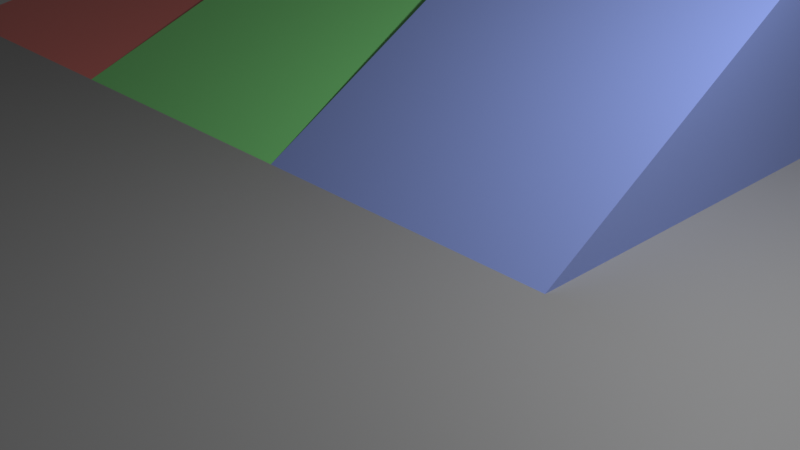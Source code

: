 # Source: scene.blend  (saved by Blender 5.1.30; exported with 4.5.12 LTS)
import bpy
from mathutils import Matrix  # noqa: F401  (used for matrix-valued properties, if any)

bpy.ops.wm.read_factory_settings(use_empty=True)
scene = bpy.context.scene
scene.name = 'Scene'

# ---- collections
col_collection = bpy.data.collections.new('Collection'); scene.collection.children.link(col_collection)

# ---- materials (node trees are filled in below, after node groups)
mat_floor = bpy.data.materials.new('Floor')
mat_ramp1 = bpy.data.materials.new('Ramp1')
mat_ramp2 = bpy.data.materials.new('Ramp2')
mat_ramp3 = bpy.data.materials.new('Ramp3')
mat_border = bpy.data.materials.new('Border')

# ---- material node trees
mat_floor.use_nodes = True; mat_floor.node_tree.nodes.clear()
_N = mat_floor.node_tree.nodes; _L = mat_floor.node_tree.links
n0 = _N.new('ShaderNodeBsdfPrincipled'); n0.name = 'Principled BSDF'; n0.location = (-200, 100)
n0.inputs[0].default_value = (0.3197, 0.3197, 0.3197, 1.0)
n1 = _N.new('ShaderNodeOutputMaterial'); n1.name = 'Material Output'; n1.location = (200, 100)
_L.new(n0.outputs[0], n1.inputs[0])
n1.is_active_output = True
mat_ramp1.use_nodes = True; mat_ramp1.node_tree.nodes.clear()
_N = mat_ramp1.node_tree.nodes; _L = mat_ramp1.node_tree.links
n0 = _N.new('ShaderNodeBsdfPrincipled'); n0.name = 'Principled BSDF'; n0.location = (-200, 100)
n0.inputs[0].default_value = (0.8, 0.2052, 0.1799, 1.0)
n1 = _N.new('ShaderNodeOutputMaterial'); n1.name = 'Material Output'; n1.location = (200, 100)
_L.new(n0.outputs[0], n1.inputs[0])
n1.is_active_output = True
mat_ramp2.use_nodes = True; mat_ramp2.node_tree.nodes.clear()
_N = mat_ramp2.node_tree.nodes; _L = mat_ramp2.node_tree.links
n0 = _N.new('ShaderNodeBsdfPrincipled'); n0.name = 'Principled BSDF'; n0.location = (-200, 100)
n0.inputs[0].default_value = (0.2457, 0.8, 0.2477, 1.0)
n1 = _N.new('ShaderNodeOutputMaterial'); n1.name = 'Material Output'; n1.location = (200, 100)
_L.new(n0.outputs[0], n1.inputs[0])
n1.is_active_output = True
mat_ramp3.use_nodes = True; mat_ramp3.node_tree.nodes.clear()
_N = mat_ramp3.node_tree.nodes; _L = mat_ramp3.node_tree.links
n0 = _N.new('ShaderNodeBsdfPrincipled'); n0.name = 'Principled BSDF'; n0.location = (-200, 100)
n0.inputs[0].default_value = (0.2761, 0.3672, 0.8, 1.0)
n1 = _N.new('ShaderNodeOutputMaterial'); n1.name = 'Material Output'; n1.location = (200, 100)
_L.new(n0.outputs[0], n1.inputs[0])
n1.is_active_output = True
mat_border.use_nodes = True; mat_border.node_tree.nodes.clear()
_N = mat_border.node_tree.nodes; _L = mat_border.node_tree.links
n0 = _N.new('ShaderNodeBsdfPrincipled'); n0.name = 'Principled BSDF'; n0.location = (-200, 100)
n0.inputs[0].default_value = (0.0835, 0.0835, 0.0835, 1.0)
n1 = _N.new('ShaderNodeOutputMaterial'); n1.name = 'Material Output'; n1.location = (200, 100)
_L.new(n0.outputs[0], n1.inputs[0])
n1.is_active_output = True

# ---- world
world_world = bpy.data.worlds.new('World'); scene.world = world_world
world_world.use_nodes = True; world_world.node_tree.nodes.clear()
_N = world_world.node_tree.nodes; _L = world_world.node_tree.links
n0 = _N.new('ShaderNodeOutputWorld'); n0.name = 'World Output'; n0.location = (200, 100)
n1 = _N.new('ShaderNodeBackground'); n1.name = 'Background'; n1.location = (-200, 100)
n1.inputs[0].default_value = (0.05088, 0.05088, 0.05088, 1.0)
_L.new(n1.outputs[0], n0.inputs[0])
n0.is_active_output = True
world_world.color = (0.05088, 0.05088, 0.05088)
world_world.sun_shadow_jitter_overblur = 0.0

# ---- cameras
cam_camera = bpy.data.cameras.new('Camera')
cam_camera.clip_end = 100.0
cam_camera.ortho_scale = 7.314

# ---- lights
light_light = bpy.data.lights.new('Light', 'POINT')
light_light.energy = 1000.0
light_light.shadow_soft_size = 0.1

# ---- meshes
me_plane = bpy.data.meshes.new('Plane')
me_plane.from_pydata([(-1.0, -1.0, 0.0), (1.0, -1.0, 0.0), (-1.0, 1.0, 0.0), (1.0, 1.0, 0.0)], [], [(0, 1, 3, 2)])
_uv = me_plane.uv_layers.new(name='UVMap')
_uv.uv.foreach_set('vector', [0.0, 0.0, 1.0, 0.0, 1.0, 1.0, 0.0, 1.0])
me_plane.materials.append(mat_floor)
me_plane.update()
me_cube_002 = bpy.data.meshes.new('Cube.002')
me_cube_002.from_pydata([(-1.0, -1.0, -1.0), (-1.0, -1.0, -1.0), (-1.0, 1.0, -1.0), (-1.0, 1.0, 1.0), (1.0, -1.0, -1.0), (1.0, -1.0, -1.0), (1.0, 1.0, -1.0), (1.0, 1.0, 1.0)], [], [(0, 1, 3, 2), (2, 3, 7, 6), (6, 7, 5, 4), (4, 5, 1, 0), (2, 6, 4, 0), (7, 3, 1, 5)])
_uv = me_cube_002.uv_layers.new(name='UVMap')
_uv.uv.foreach_set('vector', [0.375, 0.0, 0.625, 0.0, 0.625, 0.25, 0.375, 0.25, 0.375, 0.25, 0.625, 0.25, 0.625, 0.5, 0.375, 0.5, 0.375, 0.5, 0.625, 0.5, 0.625, 0.75, 0.375, 0.75, 0.375, 0.75, 0.625, 0.75, 0.625, 1.0, 0.375, 1.0, 0.125, 0.5, 0.375, 0.5, 0.375, 0.75, 0.125, 0.75, 0.625, 0.5, 0.875, 0.5, 0.875, 0.75, 0.625, 0.75])
me_cube_002.materials.append(mat_ramp1)
me_cube_002.update()
me_cube_003 = bpy.data.meshes.new('Cube.003')
me_cube_003.from_pydata([(-1.0, -1.0, -1.0), (-1.0, -1.0, -1.0), (-1.0, 1.0, -1.0), (-1.0, 1.0, 3.0), (1.0, -1.0, -1.0), (1.0, -1.0, -1.0), (1.0, 1.0, -1.0), (1.0, 1.0, 3.0)], [], [(0, 1, 3, 2), (2, 3, 7, 6), (6, 7, 5, 4), (4, 5, 1, 0), (2, 6, 4, 0), (7, 3, 1, 5)])
_uv = me_cube_003.uv_layers.new(name='UVMap')
_uv.uv.foreach_set('vector', [0.375, 0.0, 0.625, 0.0, 0.625, 0.25, 0.375, 0.25, 0.375, 0.25, 0.625, 0.25, 0.625, 0.5, 0.375, 0.5, 0.375, 0.5, 0.625, 0.5, 0.625, 0.75, 0.375, 0.75, 0.375, 0.75, 0.625, 0.75, 0.625, 1.0, 0.375, 1.0, 0.125, 0.5, 0.375, 0.5, 0.375, 0.75, 0.125, 0.75, 0.625, 0.5, 0.875, 0.5, 0.875, 0.75, 0.625, 0.75])
me_cube_003.materials.append(mat_ramp2)
me_cube_003.update()
me_cube_004 = bpy.data.meshes.new('Cube.004')
me_cube_004.from_pydata([(-1.0, -1.0, -1.0), (-1.0, -1.0, -1.0), (-1.0, 1.0, -1.0), (-1.0, 1.0, 5.0), (1.0, -1.0, -1.0), (1.0, -1.0, -1.0), (1.0, 1.0, -1.0), (1.0, 1.0, 5.0)], [], [(0, 1, 3, 2), (2, 3, 7, 6), (6, 7, 5, 4), (4, 5, 1, 0), (2, 6, 4, 0), (7, 3, 1, 5)])
_uv = me_cube_004.uv_layers.new(name='UVMap')
_uv.uv.foreach_set('vector', [0.375, 0.0, 0.625, 0.0, 0.625, 0.25, 0.375, 0.25, 0.375, 0.25, 0.625, 0.25, 0.625, 0.5, 0.375, 0.5, 0.375, 0.5, 0.625, 0.5, 0.625, 0.75, 0.375, 0.75, 0.375, 0.75, 0.625, 0.75, 0.625, 1.0, 0.375, 1.0, 0.125, 0.5, 0.375, 0.5, 0.375, 0.75, 0.125, 0.75, 0.625, 0.5, 0.875, 0.5, 0.875, 0.75, 0.625, 0.75])
me_cube_004.materials.append(mat_ramp3)
me_cube_004.update()
me_cube_005 = bpy.data.meshes.new('Cube.005')
me_cube_005.from_pydata([(-1.0, -1.0, -1.0), (-1.0, -1.0, 1.0), (-1.0, 1.0, -1.0), (-1.0, 1.0, 1.0), (1.0, -1.0, -1.0), (1.0, -1.0, 1.0), (1.0, 1.0, -1.0), (1.0, 1.0, 1.0)], [], [(0, 1, 3, 2), (2, 3, 7, 6), (6, 7, 5, 4), (4, 5, 1, 0), (2, 6, 4, 0), (7, 3, 1, 5)])
_uv = me_cube_005.uv_layers.new(name='UVMap')
_uv.uv.foreach_set('vector', [0.375, 0.0, 0.625, 0.0, 0.625, 0.25, 0.375, 0.25, 0.375, 0.25, 0.625, 0.25, 0.625, 0.5, 0.375, 0.5, 0.375, 0.5, 0.625, 0.5, 0.625, 0.75, 0.375, 0.75, 0.375, 0.75, 0.625, 0.75, 0.625, 1.0, 0.375, 1.0, 0.125, 0.5, 0.375, 0.5, 0.375, 0.75, 0.125, 0.75, 0.625, 0.5, 0.875, 0.5, 0.875, 0.75, 0.625, 0.75])
me_cube_005.materials.append(mat_border)
me_cube_005.update()
me_cube_006 = bpy.data.meshes.new('Cube.006')
me_cube_006.from_pydata([(-1.0, -1.0, -1.0), (-1.0, -1.0, 1.0), (-1.0, 1.0, -1.0), (-1.0, 1.0, 1.0), (1.0, -1.0, -1.0), (1.0, -1.0, 1.0), (1.0, 1.0, -1.0), (1.0, 1.0, 1.0)], [], [(0, 1, 3, 2), (2, 3, 7, 6), (6, 7, 5, 4), (4, 5, 1, 0), (2, 6, 4, 0), (7, 3, 1, 5)])
_uv = me_cube_006.uv_layers.new(name='UVMap')
_uv.uv.foreach_set('vector', [0.375, 0.0, 0.625, 0.0, 0.625, 0.25, 0.375, 0.25, 0.375, 0.25, 0.625, 0.25, 0.625, 0.5, 0.375, 0.5, 0.375, 0.5, 0.625, 0.5, 0.625, 0.75, 0.375, 0.75, 0.375, 0.75, 0.625, 0.75, 0.625, 1.0, 0.375, 1.0, 0.125, 0.5, 0.375, 0.5, 0.375, 0.75, 0.125, 0.75, 0.625, 0.5, 0.875, 0.5, 0.875, 0.75, 0.625, 0.75])
me_cube_006.materials.append(mat_border)
me_cube_006.update()
me_cube = bpy.data.meshes.new('Cube')
me_cube.from_pydata([(-1.0, -1.0, -1.0), (-1.0, -1.0, 1.0), (-1.0, 1.0, -1.0), (-1.0, 1.0, 1.0), (1.0, -1.0, -1.0), (1.0, -1.0, 1.0), (1.0, 1.0, -1.0), (1.0, 1.0, 1.0)], [], [(0, 1, 3, 2), (2, 3, 7, 6), (6, 7, 5, 4), (4, 5, 1, 0), (2, 6, 4, 0), (7, 3, 1, 5)])
_uv = me_cube.uv_layers.new(name='UVMap')
_uv.uv.foreach_set('vector', [0.375, 0.0, 0.625, 0.0, 0.625, 0.25, 0.375, 0.25, 0.375, 0.25, 0.625, 0.25, 0.625, 0.5, 0.375, 0.5, 0.375, 0.5, 0.625, 0.5, 0.625, 0.75, 0.375, 0.75, 0.375, 0.75, 0.625, 0.75, 0.625, 1.0, 0.375, 1.0, 0.125, 0.5, 0.375, 0.5, 0.375, 0.75, 0.125, 0.75, 0.625, 0.5, 0.875, 0.5, 0.875, 0.75, 0.625, 0.75])
me_cube.materials.append(mat_border)
me_cube.update()
me_cube_001 = bpy.data.meshes.new('Cube.001')
me_cube_001.from_pydata([(-1.0, -1.0, -1.0), (-1.0, -1.0, 1.0), (-1.0, 1.0, -1.0), (-1.0, 1.0, 1.0), (1.0, -1.0, -1.0), (1.0, -1.0, 1.0), (1.0, 1.0, -1.0), (1.0, 1.0, 1.0)], [], [(0, 1, 3, 2), (2, 3, 7, 6), (6, 7, 5, 4), (4, 5, 1, 0), (2, 6, 4, 0), (7, 3, 1, 5)])
_uv = me_cube_001.uv_layers.new(name='UVMap')
_uv.uv.foreach_set('vector', [0.375, 0.0, 0.625, 0.0, 0.625, 0.25, 0.375, 0.25, 0.375, 0.25, 0.625, 0.25, 0.625, 0.5, 0.375, 0.5, 0.375, 0.5, 0.625, 0.5, 0.625, 0.75, 0.375, 0.75, 0.375, 0.75, 0.625, 0.75, 0.625, 1.0, 0.375, 1.0, 0.125, 0.5, 0.375, 0.5, 0.375, 0.75, 0.125, 0.75, 0.625, 0.5, 0.875, 0.5, 0.875, 0.75, 0.625, 0.75])
me_cube_001.materials.append(mat_border)
me_cube_001.update()

# ---- objects
ob_light = bpy.data.objects.new('Light', light_light)
ob_camera = bpy.data.objects.new('Camera', cam_camera)
ob_plane = bpy.data.objects.new('Plane', me_plane)
ob_ramp1 = bpy.data.objects.new('Ramp1', me_cube_002)
ob_ramp2 = bpy.data.objects.new('Ramp2', me_cube_003)
ob_ramp3 = bpy.data.objects.new('Ramp3', me_cube_004)
ob_border1 = bpy.data.objects.new('Border1', me_cube_005)
ob_border2 = bpy.data.objects.new('Border2', me_cube_006)
ob_cube1m = bpy.data.objects.new('Cube1m', me_cube)
ob_cube2m = bpy.data.objects.new('Cube2m', me_cube_001)
ob_spawn = bpy.data.objects.new('Spawn', None)

# ---- transforms, parenting, visibility, modifiers, constraints
ob_light.location = (4.076, 1.005, 5.904)
ob_light.rotation_euler = (0.6503, 0.05522, 1.866)
ob_light.lock_rotations_4d = False
ob_light.empty_display_type = 'ARROWS'
ob_light.color = (0.0, 0.0, 0.0, 0.0)
ob_light.lineart.crease_threshold = 0.0
ob_camera.location = (7.359, -6.926, 4.958)
ob_camera.rotation_euler = (1.109, 0.0, 0.8149)
ob_camera.lock_rotations_4d = False
ob_camera.empty_display_type = 'ARROWS'
ob_camera.color = (0.0, 0.0, 0.0, 0.0)
ob_camera.display_type = 'WIRE'
ob_camera.lineart.crease_threshold = 0.0
ob_plane.location = (0.0, 0.0, 0.0)
ob_plane.scale = (10.0, 10.0, 1.0)
ob_ramp1.location = (-8.0, 5.0, 1.0)
ob_ramp1.scale = (2.0, 5.1, 1.0)
ob_ramp2.location = (-4.0, 5.0, 1.0)
ob_ramp2.scale = (2.0, 5.1, 1.0)
ob_ramp3.location = (0.0, 5.0, 1.0)
ob_ramp3.scale = (2.0, 5.1, 1.0)
ob_border1.location = (6.0, 10.0, 1.0)
ob_border1.scale = (4.0, 0.2, 0.9135)
ob_border2.location = (10.0, 6.0, 1.0)
ob_border2.rotation_euler = (0.0, -0.0, -1.571)
ob_border2.scale = (4.0, 0.2, 0.9135)
ob_cube1m.location = (-9.5, -8.5, 0.5)
ob_cube1m.scale = (0.5, 0.5, 0.5)
ob_cube2m.location = (-9.5, -7.5, 1.0)
ob_cube2m.scale = (0.5, 0.5, 1.0)
ob_spawn.location = (5.0, -5.0, 1.0)

# ---- collection membership
col_collection.objects.link(ob_light)
col_collection.objects.link(ob_camera)
col_collection.objects.link(ob_plane)
col_collection.objects.link(ob_ramp1)
col_collection.objects.link(ob_ramp2)
col_collection.objects.link(ob_ramp3)
col_collection.objects.link(ob_border1)
col_collection.objects.link(ob_border2)
col_collection.objects.link(ob_cube1m)
col_collection.objects.link(ob_cube2m)
col_collection.objects.link(ob_spawn)

# ---- scene / render settings (as saved in the file)
scene.camera = ob_camera
scene.frame_start = 1; scene.frame_end = 250; scene.frame_set(1)
scene.render.engine = 'BLENDER_EEVEE_NEXT'
scene.render.bake_bias = 0.0
scene.render.bake_samples = 0
scene.cycles.sampling_pattern = 'TABULATED_SOBOL'
scene.eevee.use_volume_custom_range = False
scene.view_settings.view_transform = 'Standard'
bpy.context.view_layer.update()
